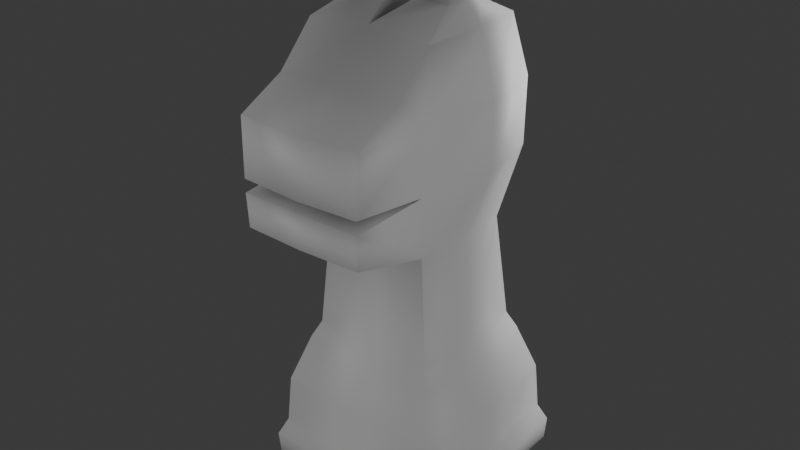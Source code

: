 # Source: Checkers_Piece.blend  (saved by Blender 4.1.24; exported with 4.5.12 LTS)
import bpy
from mathutils import Matrix  # noqa: F401  (used for matrix-valued properties, if any)

bpy.ops.wm.read_factory_settings(use_empty=True)
scene = bpy.context.scene
scene.name = 'Scene'

# ---- collections
col_collection = bpy.data.collections.new('Collection'); scene.collection.children.link(col_collection)

# ---- materials (node trees are filled in below, after node groups)
mat_material_001 = bpy.data.materials.new('Material.001')
mat_material_001.use_transparent_shadow = False

# ---- material node trees
mat_material_001.use_nodes = True; mat_material_001.node_tree.nodes.clear()
_N = mat_material_001.node_tree.nodes; _L = mat_material_001.node_tree.links
n0 = _N.new('ShaderNodeBsdfPrincipled'); n0.name = 'Principled BSDF'; n0.location = (10, 300)
n1 = _N.new('ShaderNodeOutputMaterial'); n1.name = 'Material Output'; n1.location = (300, 300)
n2 = _N.new('ShaderNodeAmbientOcclusion'); n2.name = 'Ambient Occlusion'; n2.location = (-280, 280)
_L.new(n0.outputs[0], n1.inputs[0])
_L.new(n2.outputs[0], n0.inputs[0])
n1.is_active_output = True

# ---- world
world_world = bpy.data.worlds.new('World'); scene.world = world_world
world_world.use_nodes = True; world_world.node_tree.nodes.clear()
_N = world_world.node_tree.nodes; _L = world_world.node_tree.links
n0 = _N.new('ShaderNodeOutputWorld'); n0.name = 'World Output'; n0.location = (300, 300)
n1 = _N.new('ShaderNodeBackground'); n1.name = 'Background'; n1.location = (10, 300)
n1.inputs[0].default_value = (0.05088, 0.05088, 0.05088, 1.0)
_L.new(n1.outputs[0], n0.inputs[0])
n0.is_active_output = True
world_world.color = (0.05088, 0.05088, 0.05088)
world_world.use_sun_shadow = False
world_world.sun_shadow_jitter_overblur = 0.0

# ---- lights
light_area = bpy.data.lights.new('Area', 'AREA')
light_area.transmission_factor = 0.0
light_area.energy = 1500.0
light_area.shadow_maximum_resolution = 0.006
light_area.use_absolute_resolution = True
light_area.size = 1.0
light_area.size_y = 1.0
light_area_001 = bpy.data.lights.new('Area.001', 'AREA')
light_area_001.transmission_factor = 0.0
light_area_001.energy = 1000.0
light_area_001.shadow_maximum_resolution = 0.006
light_area_001.use_absolute_resolution = True
light_area_001.size = 1.0
light_area_001.size_y = 1.0
light_area_002 = bpy.data.lights.new('Area.002', 'AREA')
light_area_002.transmission_factor = 0.0
light_area_002.energy = 666.0
light_area_002.shadow_maximum_resolution = 0.006
light_area_002.use_absolute_resolution = True
light_area_002.size = 1.0
light_area_002.size_y = 1.0

# ---- meshes
me_cube_001 = bpy.data.meshes.new('Cube.001')
me_cube_001.from_pydata([(-1.54, 1.54, -1.107), (-1.1, 1.1, 1.0), (1.54, 1.54, -1.107), (1.1, 1.1, 1.0), (-1.54, -1.54, -1.107), (-1.1, -1.1, 1.0), (1.54, -1.54, -1.107), (1.1, -1.1, 1.0), (-1.0, 1.0, 1.102), (1.0, 1.0, 1.102), (1.0, -1.0, 1.102), (-1.0, -1.0, 1.102), (-1.0, 0.8142, 5.7), (1.0, 0.8142, 5.7), (1.0, -1.0, 5.7), (-1.0, -1.0, 5.7), (1.54, 1.836e-08, -1.107), (1.1, 1.312e-08, 1.0), (-1.54, -1.836e-08, -1.107), (-1.1, -1.312e-08, 1.0), (1.0, 1.192e-08, 1.102), (-1.0, -1.192e-08, 1.102), (1.0, 1.192e-08, 5.7), (-1.0, -1.192e-08, 5.7), (-1.836e-08, 1.54, -1.107), (-1.312e-08, 1.1, 1.0), (1.836e-08, -1.54, -1.107), (1.312e-08, -1.1, 1.0), (-1.192e-08, 1.0, 1.102), (1.192e-08, -1.0, 1.102), (-1.09e-08, 0.9142, 5.7), (1.192e-08, -1.0, 5.7), (0.0, 0.0, 5.7), (0.0, 0.0, -1.0), (-1.4, 1.4, -0.4995), (1.4, 1.4, -0.4995), (1.4, -1.4, -0.4995), (-1.4, -1.4, -0.4995), (-1.4, -1.669e-08, -0.4995), (1.4, 1.669e-08, -0.4995), (1.669e-08, -1.4, -0.4995), (-1.669e-08, 1.4, -0.4995), (1.54, 1.54, -0.722), (1.54, -1.54, -0.722), (-1.54, -1.54, -0.722), (-1.54, -1.836e-08, -0.722), (1.54, 1.836e-08, -0.722), (1.836e-08, -1.54, -0.722), (-1.836e-08, 1.54, -0.722), (-1.54, 1.54, -0.722), (-1.375, 1.375, 0.2502), (1.375, 1.375, 0.2502), (1.375, -1.375, 0.2502), (-1.375, -1.375, 0.2502), (-1.375, -1.64e-08, 0.2502), (1.375, 1.64e-08, 0.2502), (1.64e-08, -1.375, 0.2502), (-1.64e-08, 1.375, 0.2502), (-1.0, -1.0, 3.751), (-1.0, 1.2, 3.751), (1.0, 1.2, 3.751), (1.0, -1.0, 3.751), (1.262, 1.505e-08, 3.751), (-1.262, -1.505e-08, 3.751), (-1.789e-08, 1.5, 3.751), (-0.4752, -0.04244, 6.7), (-0.5248, -0.04244, 6.7), (-0.5248, -6.258e-09, 6.7), (-0.5248, 0.04244, 6.7), (-0.4752, -5.667e-09, 6.7), (-0.4752, 0.04244, 6.7), (0.4752, 0.04244, 6.7), (0.5248, 0.04244, 6.7), (0.5248, 6.258e-09, 6.7), (0.5248, -0.04244, 6.7), (0.4752, -0.04244, 6.7), (0.4752, 5.667e-09, 6.7), (-0.1625, 0.2875, 5.868), (-0.1625, -1.938e-09, 5.868), (-0.75, -8.944e-09, 5.868), (-0.75, 0.2875, 5.868), (-0.75, -0.2875, 5.868), (-0.1625, -0.2875, 5.868), (0.1625, 1.938e-09, 5.868), (0.1625, 0.2875, 5.868), (0.75, 0.2875, 5.868), (0.75, 8.944e-09, 5.868), (0.75, -0.2875, 5.868), (0.1625, -0.2875, 5.868), (-0.8013, 0.8062, 2.777), (0.8013, -0.7963, 2.777), (-0.8013, -0.7963, 2.777), (0.8013, 0.8062, 2.777), (0.8013, 0.004968, 2.777), (-0.8013, 0.004968, 2.777), (-1.272e-08, 1.066, 2.777), (9.496e-09, -0.7963, 2.777), (-1.262, -1.505e-08, 4.726), (1.0, -1.0, 4.726), (-1.0, -1.0, 4.726), (-1.789e-08, 1.5, 4.726), (-1.0, 1.2, 4.726), (1.0, 1.2, 4.726), (1.262, 1.505e-08, 4.726), (1.0, -2.317, 3.715), (1.0, -2.317, 3.788), (-1.0, -2.317, 3.715), (7.677e-05, -2.317, 3.715), (1.082e-07, -1.472, 5.025), (-1.0, -1.472, 5.025), (-1.0, -2.317, 4.726), (1.0, -1.472, 5.025), (-1.0, -2.317, 3.177), (1.0, -2.317, 4.726), (1.0, -2.317, 3.177), (2.763e-08, -2.317, 3.177), (0.0004019, -2.317, 4.726), (0.0001772, -2.317, 3.788), (-1.0, -2.317, 3.788), (1.192e-08, -1.0, 3.751), (0.994, 3.201, 8.21)], [], [(57, 25, 3, 51), (55, 17, 7, 52), (56, 27, 5, 53), (54, 19, 1, 50), (33, 26, 4, 18), (27, 7, 10, 29), (97, 99, 15, 23), (25, 1, 8, 28), (19, 5, 11, 21), (17, 3, 9, 20), (80, 79, 67, 68), (103, 102, 13, 22), (63, 58, 99, 97), (100, 101, 12, 30), (98, 103, 22, 14), (78, 77, 70, 69), (7, 17, 20, 10), (1, 19, 21, 8), (101, 97, 23, 12), (24, 33, 18, 0), (53, 5, 19, 54), (51, 3, 17, 55), (2, 16, 33, 24), (86, 85, 72, 73), (102, 100, 30, 13), (59, 63, 97, 101), (84, 83, 76, 71), (3, 25, 28, 9), (5, 27, 29, 11), (16, 6, 26, 33), (52, 7, 27, 56), (50, 1, 25, 57), (49, 34, 41, 48), (43, 36, 40, 47), (42, 35, 39, 46), (44, 37, 38, 45), (45, 38, 34, 49), (47, 40, 37, 44), (46, 39, 36, 43), (48, 41, 35, 42), (24, 48, 42, 2), (16, 46, 43, 6), (26, 47, 44, 4), (18, 45, 49, 0), (4, 44, 45, 18), (2, 42, 46, 16), (6, 43, 47, 26), (0, 49, 48, 24), (34, 50, 57, 41), (36, 52, 56, 40), (35, 51, 55, 39), (37, 53, 54, 38), (38, 54, 50, 34), (40, 56, 53, 37), (39, 55, 52, 36), (41, 57, 51, 35), (92, 95, 64, 60), (89, 94, 63, 59), (90, 93, 62, 61), (95, 89, 59, 64), (99, 58, 118, 110), (93, 92, 60, 62), (94, 91, 58, 63), (69, 70, 68, 67), (65, 69, 67, 66), (77, 80, 68, 70), (79, 81, 66, 67), (82, 78, 69, 65), (81, 82, 65, 66), (74, 73, 76, 75), (73, 72, 71, 76), (87, 86, 73, 74), (83, 88, 75, 76), (85, 84, 71, 72), (88, 87, 74, 75), (15, 31, 82, 81), (31, 32, 78, 82), (23, 15, 81, 79), (30, 12, 80, 77), (32, 30, 77, 78), (12, 23, 79, 80), (31, 14, 87, 88), (13, 30, 84, 85), (32, 31, 88, 83), (14, 22, 86, 87), (30, 32, 83, 84), (22, 13, 85, 86), (21, 11, 91, 94), (20, 9, 92, 93), (29, 10, 90, 96), (28, 8, 89, 95), (10, 20, 93, 90), (8, 21, 94, 89), (9, 28, 95, 92), (11, 29, 96, 91), (60, 64, 100, 102), (64, 59, 101, 100), (96, 90, 114, 115), (62, 60, 102, 103), (61, 62, 103, 98), (15, 99, 110, 109), (14, 31, 108, 111), (58, 91, 112, 106), (91, 96, 115, 112), (110, 116, 108, 109), (90, 61, 104, 114), (31, 15, 109, 108), (98, 14, 111, 113), (108, 116, 113, 111), (116, 110, 118, 117), (116, 117, 105, 113), (107, 106, 112, 115), (105, 61, 98, 113), (104, 107, 115, 114), (119, 117, 118, 58), (61, 105, 117, 119), (107, 119, 58, 106), (104, 61, 119, 107)])
me_cube_001.polygons.foreach_set('use_smooth', [True] * 118)
_uv = me_cube_001.uv_layers.new(name='UVMap')
_uv.uv.foreach_set('vector', [0.7724, 0.5406, 0.7016, 0.5406, 0.7016, 0.4431, 0.7724, 0.4188, 0.09121, 0.5556, 0.162, 0.5556, 0.162, 0.6531, 0.09121, 0.6775, 0.09121, 0.8047, 0.162, 0.8047, 0.162, 0.9021, 0.09121, 0.9265, 0.7724, 0.7896, 0.7016, 0.7896, 0.7016, 0.6922, 0.7724, 0.6678, 0.3204, 0.5541, 0.3204, 0.6907, 0.1838, 0.6907, 0.1838, 0.5541, 0.162, 0.8047, 0.162, 0.7072, 0.1746, 0.7161, 0.1746, 0.8047, 0.2917, 0.3275, 0.3813, 0.3281, 0.3825, 0.4143, 0.2942, 0.4155, 0.7016, 0.5406, 0.7016, 0.638, 0.689, 0.6292, 0.689, 0.5406, 0.7016, 0.7896, 0.7016, 0.8871, 0.689, 0.8782, 0.689, 0.7896, 0.162, 0.5556, 0.162, 0.4582, 0.1746, 0.4671, 0.1746, 0.5556, 0.9202, 0.4939, 0.9457, 0.4939, 0.9457, 0.5702, 0.9419, 0.5702, 0.7084, 0.3271, 0.8151, 0.329, 0.7789, 0.4156, 0.7061, 0.415, 0.2902, 0.2447, 0.3803, 0.2416, 0.3813, 0.3281, 0.2917, 0.3275, 0.09271, 0.3294, 0.1807, 0.3346, 0.1829, 0.4287, 0.0926, 0.4274, 0.6177, 0.328, 0.7084, 0.3271, 0.7061, 0.415, 0.6172, 0.4146, 0.8605, 0.8539, 0.8605, 0.8284, 0.9393, 0.8501, 0.9393, 0.8539, 0.162, 0.6531, 0.162, 0.5556, 0.1746, 0.5556, 0.1746, 0.6442, 0.7016, 0.6922, 0.7016, 0.7896, 0.689, 0.7896, 0.689, 0.701, 0.1838, 0.3297, 0.2917, 0.3275, 0.2942, 0.4155, 0.221, 0.4166, 0.3204, 0.4175, 0.3204, 0.5541, 0.1838, 0.5541, 0.1838, 0.4175, 0.7724, 0.9114, 0.7016, 0.8871, 0.7016, 0.7896, 0.7724, 0.7896, 0.09121, 0.4338, 0.162, 0.4582, 0.162, 0.5556, 0.09121, 0.5556, 0.457, 0.4175, 0.457, 0.5541, 0.3204, 0.5541, 0.3204, 0.4175, 0.9457, 0.4166, 0.9711, 0.4166, 0.9494, 0.4929, 0.9457, 0.4929, 0.0006733, 0.3345, 0.09271, 0.3294, 0.0926, 0.4274, 0.0004878, 0.4306, 0.1838, 0.2424, 0.2902, 0.2447, 0.2917, 0.3275, 0.1838, 0.3297, 0.9788, 0.2342, 0.9788, 0.2596, 0.9001, 0.2596, 0.9001, 0.2559, 0.7016, 0.4431, 0.7016, 0.5406, 0.689, 0.5406, 0.689, 0.452, 0.162, 0.9021, 0.162, 0.8047, 0.1746, 0.8047, 0.1746, 0.8933, 0.457, 0.5541, 0.457, 0.6907, 0.3204, 0.6907, 0.3204, 0.5541, 0.09121, 0.6829, 0.162, 0.7072, 0.162, 0.8047, 0.09121, 0.8047, 0.7724, 0.6624, 0.7016, 0.638, 0.7016, 0.5406, 0.7724, 0.5406, 0.6637, 0.6894, 0.6404, 0.677, 0.6404, 0.553, 0.6637, 0.553, 0.688, 0.6894, 0.6647, 0.677, 0.6647, 0.553, 0.688, 0.553, 0.4813, 0.6904, 0.458, 0.678, 0.458, 0.554, 0.4813, 0.554, 0.02378, 0.7045, 0.0004879, 0.6921, 0.0004879, 0.568, 0.02378, 0.568, 0.02378, 0.568, 0.0004879, 0.568, 0.0004878, 0.444, 0.02378, 0.4316, 0.688, 0.553, 0.6647, 0.553, 0.6647, 0.429, 0.688, 0.4166, 0.4813, 0.554, 0.458, 0.554, 0.458, 0.4299, 0.4813, 0.4175, 0.6637, 0.553, 0.6404, 0.553, 0.6404, 0.429, 0.6637, 0.4166, 0.6044, 0.553, 0.5703, 0.553, 0.5703, 0.4166, 0.6044, 0.4166, 0.5001, 0.553, 0.5342, 0.553, 0.5342, 0.6894, 0.5001, 0.6894, 0.5352, 0.553, 0.5693, 0.553, 0.5693, 0.6894, 0.5352, 0.6894, 0.6395, 0.553, 0.6054, 0.553, 0.6054, 0.4166, 0.6395, 0.4166, 0.6395, 0.6894, 0.6054, 0.6894, 0.6054, 0.553, 0.6395, 0.553, 0.5001, 0.4166, 0.5342, 0.4166, 0.5342, 0.553, 0.5001, 0.553, 0.5352, 0.4166, 0.5693, 0.4166, 0.5693, 0.553, 0.5352, 0.553, 0.6044, 0.6894, 0.5703, 0.6894, 0.5703, 0.553, 0.6044, 0.553, 0.8389, 0.6646, 0.7724, 0.6624, 0.7724, 0.5406, 0.8389, 0.5406, 0.02475, 0.6806, 0.09121, 0.6829, 0.09121, 0.8047, 0.02475, 0.8047, 0.02475, 0.4316, 0.09121, 0.4338, 0.09121, 0.5556, 0.02475, 0.5556, 0.8389, 0.9136, 0.7724, 0.9114, 0.7724, 0.7896, 0.8389, 0.7896, 0.8389, 0.7896, 0.7724, 0.7896, 0.7724, 0.6678, 0.8389, 0.6656, 0.02475, 0.8047, 0.09121, 0.8047, 0.09121, 0.9265, 0.02475, 0.9287, 0.02475, 0.5556, 0.09121, 0.5556, 0.09121, 0.6775, 0.02475, 0.6797, 0.8389, 0.5406, 0.7724, 0.5406, 0.7724, 0.4188, 0.8389, 0.4166, 0.01451, 0.1518, 0.0902, 0.1559, 0.08961, 0.2492, 0.001235, 0.243, 0.218, 0.1525, 0.2897, 0.1516, 0.2902, 0.2447, 0.1838, 0.2424, 0.6369, 0.1519, 0.7086, 0.1513, 0.7079, 0.2443, 0.6187, 0.2411, 0.0902, 0.1559, 0.1672, 0.1524, 0.1806, 0.2464, 0.0897, 0.2492, 0.3813, 0.3281, 0.3803, 0.2416, 0.4971, 0.2435, 0.498, 0.3265, 0.7086, 0.1513, 0.7805, 0.1521, 0.8151, 0.2422, 0.7079, 0.2443, 0.2897, 0.1516, 0.3617, 0.1521, 0.3803, 0.2416, 0.2902, 0.2447, 0.1756, 0.4354, 0.1756, 0.4316, 0.18, 0.4316, 0.18, 0.4354, 0.1756, 0.4391, 0.1756, 0.4354, 0.18, 0.4354, 0.18, 0.4391, 0.2937, 0.8698, 0.3457, 0.8698, 0.3258, 0.9467, 0.3214, 0.9467, 0.9457, 0.4939, 0.9711, 0.4939, 0.9494, 0.5702, 0.9457, 0.5702, 0.8605, 0.8793, 0.8605, 0.8539, 0.9393, 0.8539, 0.9393, 0.8576, 0.3997, 0.8698, 0.4518, 0.8698, 0.4241, 0.9467, 0.4197, 0.9467, 0.1756, 0.4476, 0.1756, 0.4439, 0.18, 0.4439, 0.18, 0.4476, 0.1756, 0.4439, 0.1756, 0.4401, 0.18, 0.4401, 0.18, 0.4439, 0.9202, 0.4166, 0.9457, 0.4166, 0.9457, 0.4929, 0.9419, 0.4929, 0.9788, 0.2596, 0.9788, 0.2851, 0.9001, 0.2634, 0.9001, 0.2596, 0.2927, 0.9467, 0.2407, 0.9467, 0.2684, 0.8698, 0.2728, 0.8698, 0.3467, 0.8698, 0.3988, 0.8698, 0.3788, 0.9467, 0.3744, 0.9467, 0.5001, 0.9571, 0.5001, 0.8685, 0.565, 0.8829, 0.565, 0.935, 0.8398, 0.9424, 0.8398, 0.8539, 0.8605, 0.8539, 0.8605, 0.8793, 0.9138, 0.6833, 0.9138, 0.5947, 0.9405, 0.6578, 0.9405, 0.6833, 0.1838, 0.9589, 0.1838, 0.8698, 0.2347, 0.8872, 0.2397, 0.939, 0.8398, 0.8539, 0.8398, 0.7729, 0.8605, 0.8284, 0.8605, 0.8539, 0.9138, 0.7554, 0.9138, 0.6833, 0.9405, 0.6833, 0.9405, 0.7088, 0.5659, 0.9571, 0.5659, 0.8685, 0.6308, 0.8907, 0.6308, 0.9427, 0.6318, 0.9576, 0.6318, 0.8685, 0.6876, 0.8884, 0.6826, 0.9402, 0.9995, 0.2596, 0.9995, 0.3482, 0.9788, 0.2851, 0.9788, 0.2596, 0.6505, 0.8511, 0.6505, 0.7625, 0.6772, 0.7625, 0.6772, 0.788, 0.9995, 0.1786, 0.9995, 0.2596, 0.9788, 0.2596, 0.9788, 0.2342, 0.6505, 0.7625, 0.6505, 0.6904, 0.6772, 0.737, 0.6772, 0.7625, 0.2898, 0.0006668, 0.3797, 0.0004878, 0.3617, 0.1521, 0.2897, 0.1516, 0.7084, 0.0004879, 0.7982, 0.0006919, 0.7805, 0.1521, 0.7086, 0.1513, 0.5001, 0.779, 0.5001, 0.6904, 0.6495, 0.708, 0.6495, 0.779, 0.09074, 0.003183, 0.1805, 0.0004879, 0.1672, 0.1524, 0.0902, 0.1559, 0.6186, 0.0005118, 0.7084, 0.0004879, 0.7086, 0.1513, 0.6369, 0.1519, 0.1999, 0.001073, 0.2898, 0.0006668, 0.2897, 0.1516, 0.218, 0.1525, 0.001269, 0.0004879, 0.09074, 0.003183, 0.0902, 0.1559, 0.01451, 0.1518, 0.5001, 0.8676, 0.5001, 0.779, 0.6495, 0.779, 0.6495, 0.85, 0.001235, 0.243, 0.08961, 0.2492, 0.09271, 0.3294, 0.0006733, 0.3345, 0.0897, 0.2492, 0.1806, 0.2464, 0.1807, 0.3346, 0.09271, 0.3294, 0.1838, 0.7803, 0.1838, 0.7093, 0.3232, 0.6917, 0.3232, 0.7803, 0.7079, 0.2443, 0.8151, 0.2422, 0.8151, 0.329, 0.7084, 0.3271, 0.6187, 0.2411, 0.7079, 0.2443, 0.7084, 0.3271, 0.6177, 0.328, 0.3825, 0.4143, 0.3813, 0.3281, 0.498, 0.3265, 0.4235, 0.354, 0.9128, 0.5947, 0.9128, 0.6833, 0.8398, 0.6833, 0.8398, 0.5947, 0.3803, 0.2416, 0.3617, 0.1521, 0.4991, 0.1904, 0.4989, 0.2388, 0.1838, 0.8513, 0.1838, 0.7803, 0.3232, 0.7803, 0.3232, 0.8689, 0.8398, 0.5937, 0.8398, 0.5051, 0.9192, 0.5051, 0.9192, 0.5937, 0.6369, 0.1519, 0.6187, 0.2411, 0.5005, 0.2387, 0.5001, 0.1905, 0.9128, 0.6833, 0.9128, 0.7719, 0.8398, 0.7719, 0.8398, 0.6833, 0.6177, 0.328, 0.6172, 0.4146, 0.5755, 0.3543, 0.5005, 0.327, 0.9192, 0.5051, 0.8398, 0.5051, 0.8398, 0.4166, 0.9192, 0.4166, 0.8991, 0.2672, 0.8991, 0.3558, 0.816, 0.3558, 0.816, 0.2672, 0.8991, 0.2672, 0.816, 0.2672, 0.816, 0.1786, 0.8991, 0.1786, 0.4895, 0.7803, 0.4895, 0.8689, 0.4418, 0.8689, 0.4418, 0.7803, 0.5011, 0.2434, 0.6187, 0.2411, 0.6177, 0.328, 0.5005, 0.327, 0.4895, 0.6917, 0.4895, 0.7803, 0.4418, 0.7803, 0.4418, 0.6917, 0.3241, 0.7803, 0.4409, 0.7803, 0.4409, 0.8689, 0.3241, 0.8689, 0.3241, 0.6917, 0.4409, 0.6917, 0.4409, 0.7803, 0.3241, 0.7803, 0.9328, 0.08908, 0.816, 0.08908, 0.816, 0.0004878, 0.9328, 0.0004879, 0.9328, 0.1777, 0.816, 0.1777, 0.816, 0.08908, 0.9328, 0.08908])
me_cube_001.materials.append(mat_material_001)
me_cube_001.update()

# ---- objects
ob_cube = bpy.data.objects.new('Cube', me_cube_001)
ob_area = bpy.data.objects.new('Area', light_area)
ob_area_001 = bpy.data.objects.new('Area.001', light_area_001)
ob_area_002 = bpy.data.objects.new('Area.002', light_area_002)

# ---- transforms, parenting, visibility, modifiers, constraints
ob_cube.location = (0.0, 0.0, 1.0)
_m = ob_cube.modifiers.new('Smooth', 'SMOOTH')
ob_area.location = (0.0, 13.59, 4.963)
ob_area.rotation_euler = (-1.457, -0.0, 0.0)
ob_area.scale = (10.0, 10.0, 10.0)
ob_area_001.location = (19.21, -10.85, 4.963)
ob_area_001.rotation_euler = (-1.457, -0.0, -1.996)
ob_area_001.scale = (10.0, 10.0, 10.0)
ob_area_002.location = (-14.3, -10.85, 4.963)
ob_area_002.rotation_euler = (-1.457, -0.0, -4.053)
ob_area_002.scale = (10.0, 10.0, 10.0)

# ---- collection membership
col_collection.objects.link(ob_cube)
col_collection.objects.link(ob_area)
col_collection.objects.link(ob_area_001)
col_collection.objects.link(ob_area_002)

# ---- scene / render settings (as saved in the file)
scene.frame_start = 1; scene.frame_end = 250; scene.frame_set(6)
scene.render.engine = 'BLENDER_EEVEE_NEXT'
scene.cycles.sampling_pattern = 'TABULATED_SOBOL'
scene.eevee.ray_tracing_options.trace_max_roughness = 0.0
bpy.context.view_layer.update()

# ---- added for rendering (the .blend has no active camera): camera
cam_auto = bpy.data.cameras.new('AutoCamera')
cam_auto.lens = 50.0
cam_auto.sensor_width = 36.0
cam_auto.clip_end = 1000.0
ob_auto_camera = bpy.data.objects.new('AutoCamera', cam_auto)
scene.collection.objects.link(ob_auto_camera)
ob_auto_camera.location = (8.47888, -10.5065, 10.569)
ob_auto_camera.rotation_euler = (1.09748, -7.21219e-08, 0.694738)
scene.camera = ob_auto_camera
bpy.context.view_layer.update()
